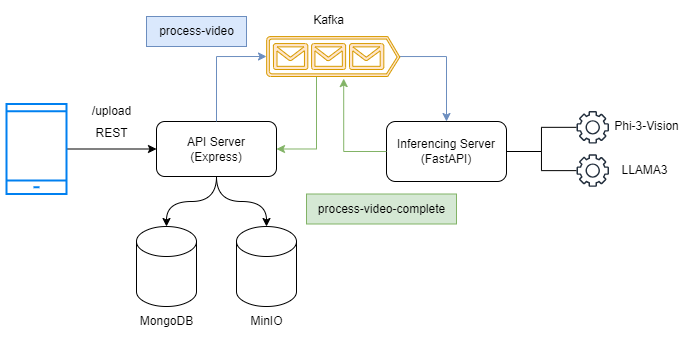

The diagram above was exported from draw.io. Its source (the exported page's mxGraphModel, read from the mxfile embedded in the PNG):
<mxGraphModel dx="1062" dy="567" grid="1" gridSize="10" guides="1" tooltips="1" connect="1" arrows="1" fold="1" page="1" pageScale="1" pageWidth="850" pageHeight="1100" math="0" shadow="0">
  <root>
    <mxCell id="0" />
    <mxCell id="1" parent="0" />
    <mxCell id="lVInbM5XwXF6WpVINKRx-13" style="edgeStyle=orthogonalEdgeStyle;rounded=0;orthogonalLoop=1;jettySize=auto;html=1;entryX=0;entryY=0.5;entryDx=0;entryDy=0;" edge="1" parent="1" source="lVInbM5XwXF6WpVINKRx-1" target="lVInbM5XwXF6WpVINKRx-2">
      <mxGeometry relative="1" as="geometry" />
    </mxCell>
    <mxCell id="lVInbM5XwXF6WpVINKRx-1" value="" style="html=1;verticalLabelPosition=bottom;align=center;labelBackgroundColor=#ffffff;verticalAlign=top;strokeWidth=2;strokeColor=#0080F0;shadow=0;dashed=0;shape=mxgraph.ios7.icons.smartphone;" vertex="1" parent="1">
      <mxGeometry x="220" y="167.5" width="60" height="90" as="geometry" />
    </mxCell>
    <mxCell id="lVInbM5XwXF6WpVINKRx-20" style="edgeStyle=orthogonalEdgeStyle;rounded=0;orthogonalLoop=1;jettySize=auto;html=1;curved=1;" edge="1" parent="1" source="lVInbM5XwXF6WpVINKRx-2" target="lVInbM5XwXF6WpVINKRx-15">
      <mxGeometry relative="1" as="geometry" />
    </mxCell>
    <mxCell id="lVInbM5XwXF6WpVINKRx-2" value="API Server&lt;div&gt;(Express)&lt;/div&gt;" style="rounded=1;whiteSpace=wrap;html=1;" vertex="1" parent="1">
      <mxGeometry x="370" y="185" width="120" height="55" as="geometry" />
    </mxCell>
    <mxCell id="lVInbM5XwXF6WpVINKRx-32" style="edgeStyle=orthogonalEdgeStyle;rounded=0;orthogonalLoop=1;jettySize=auto;html=1;endArrow=none;endFill=0;" edge="1" parent="1" source="lVInbM5XwXF6WpVINKRx-3" target="lVInbM5XwXF6WpVINKRx-30">
      <mxGeometry relative="1" as="geometry" />
    </mxCell>
    <mxCell id="lVInbM5XwXF6WpVINKRx-33" style="edgeStyle=orthogonalEdgeStyle;rounded=0;orthogonalLoop=1;jettySize=auto;html=1;endArrow=none;endFill=0;" edge="1" parent="1" source="lVInbM5XwXF6WpVINKRx-3" target="lVInbM5XwXF6WpVINKRx-31">
      <mxGeometry relative="1" as="geometry" />
    </mxCell>
    <mxCell id="lVInbM5XwXF6WpVINKRx-3" value="Inferencing Server&lt;div&gt;(FastAPI)&lt;/div&gt;" style="rounded=1;whiteSpace=wrap;html=1;" vertex="1" parent="1">
      <mxGeometry x="600" y="185" width="120" height="60" as="geometry" />
    </mxCell>
    <mxCell id="lVInbM5XwXF6WpVINKRx-6" style="edgeStyle=orthogonalEdgeStyle;rounded=0;orthogonalLoop=1;jettySize=auto;html=1;entryX=0.5;entryY=0;entryDx=0;entryDy=0;fillColor=#dae8fc;strokeColor=#6c8ebf;" edge="1" parent="1" source="lVInbM5XwXF6WpVINKRx-4" target="lVInbM5XwXF6WpVINKRx-3">
      <mxGeometry relative="1" as="geometry">
        <Array as="points">
          <mxPoint x="660" y="120" />
        </Array>
      </mxGeometry>
    </mxCell>
    <mxCell id="lVInbM5XwXF6WpVINKRx-11" style="edgeStyle=orthogonalEdgeStyle;rounded=0;orthogonalLoop=1;jettySize=auto;html=1;entryX=1;entryY=0.5;entryDx=0;entryDy=0;fillColor=#d5e8d4;strokeColor=#82b366;" edge="1" parent="1" source="lVInbM5XwXF6WpVINKRx-4" target="lVInbM5XwXF6WpVINKRx-2">
      <mxGeometry relative="1" as="geometry">
        <Array as="points">
          <mxPoint x="530" y="213" />
        </Array>
      </mxGeometry>
    </mxCell>
    <mxCell id="lVInbM5XwXF6WpVINKRx-4" value="" style="sketch=0;aspect=fixed;pointerEvents=1;shadow=0;dashed=0;html=1;strokeColor=#d79b00;labelPosition=center;verticalLabelPosition=bottom;verticalAlign=top;align=center;fillColor=#ffe6cc;shape=mxgraph.azure.queue_generic" vertex="1" parent="1">
      <mxGeometry x="480" y="100" width="133.33" height="40" as="geometry" />
    </mxCell>
    <mxCell id="lVInbM5XwXF6WpVINKRx-5" style="edgeStyle=orthogonalEdgeStyle;rounded=0;orthogonalLoop=1;jettySize=auto;html=1;entryX=0;entryY=0.5;entryDx=0;entryDy=0;entryPerimeter=0;fillColor=#dae8fc;strokeColor=#6c8ebf;" edge="1" parent="1" source="lVInbM5XwXF6WpVINKRx-2" target="lVInbM5XwXF6WpVINKRx-4">
      <mxGeometry relative="1" as="geometry" />
    </mxCell>
    <mxCell id="lVInbM5XwXF6WpVINKRx-9" style="edgeStyle=orthogonalEdgeStyle;rounded=0;orthogonalLoop=1;jettySize=auto;html=1;entryX=0.579;entryY=1.052;entryDx=0;entryDy=0;entryPerimeter=0;fillColor=#d5e8d4;strokeColor=#82b366;" edge="1" parent="1" source="lVInbM5XwXF6WpVINKRx-3" target="lVInbM5XwXF6WpVINKRx-4">
      <mxGeometry relative="1" as="geometry">
        <Array as="points">
          <mxPoint x="557" y="215" />
        </Array>
      </mxGeometry>
    </mxCell>
    <mxCell id="lVInbM5XwXF6WpVINKRx-14" value="REST" style="text;html=1;align=center;verticalAlign=middle;resizable=0;points=[];autosize=1;strokeColor=none;fillColor=none;" vertex="1" parent="1">
      <mxGeometry x="295" y="182" width="60" height="30" as="geometry" />
    </mxCell>
    <mxCell id="lVInbM5XwXF6WpVINKRx-15" value="" style="shape=cylinder3;whiteSpace=wrap;html=1;boundedLbl=1;backgroundOutline=1;size=15;" vertex="1" parent="1">
      <mxGeometry x="350" y="290" width="60" height="80" as="geometry" />
    </mxCell>
    <mxCell id="lVInbM5XwXF6WpVINKRx-16" value="MongoDB" style="text;html=1;align=center;verticalAlign=middle;resizable=0;points=[];autosize=1;strokeColor=none;fillColor=none;" vertex="1" parent="1">
      <mxGeometry x="340" y="370" width="80" height="30" as="geometry" />
    </mxCell>
    <mxCell id="lVInbM5XwXF6WpVINKRx-17" value="/upload" style="text;html=1;align=center;verticalAlign=middle;resizable=0;points=[];autosize=1;strokeColor=none;fillColor=none;" vertex="1" parent="1">
      <mxGeometry x="295" y="160" width="60" height="30" as="geometry" />
    </mxCell>
    <mxCell id="lVInbM5XwXF6WpVINKRx-18" value="" style="shape=cylinder3;whiteSpace=wrap;html=1;boundedLbl=1;backgroundOutline=1;size=15;" vertex="1" parent="1">
      <mxGeometry x="450" y="290" width="60" height="80" as="geometry" />
    </mxCell>
    <mxCell id="lVInbM5XwXF6WpVINKRx-19" value="MinIO" style="text;html=1;align=center;verticalAlign=middle;resizable=0;points=[];autosize=1;strokeColor=none;fillColor=none;" vertex="1" parent="1">
      <mxGeometry x="450" y="370" width="60" height="30" as="geometry" />
    </mxCell>
    <mxCell id="lVInbM5XwXF6WpVINKRx-21" style="edgeStyle=orthogonalEdgeStyle;rounded=0;orthogonalLoop=1;jettySize=auto;html=1;entryX=0.5;entryY=0;entryDx=0;entryDy=0;entryPerimeter=0;curved=1;" edge="1" parent="1" source="lVInbM5XwXF6WpVINKRx-2" target="lVInbM5XwXF6WpVINKRx-18">
      <mxGeometry relative="1" as="geometry" />
    </mxCell>
    <mxCell id="lVInbM5XwXF6WpVINKRx-22" value="Kafka" style="text;html=1;align=center;verticalAlign=middle;resizable=0;points=[];autosize=1;strokeColor=none;fillColor=none;" vertex="1" parent="1">
      <mxGeometry x="517" y="69" width="50" height="30" as="geometry" />
    </mxCell>
    <mxCell id="lVInbM5XwXF6WpVINKRx-23" value="process-video" style="text;html=1;align=center;verticalAlign=middle;resizable=0;points=[];autosize=1;strokeColor=#6c8ebf;fillColor=#dae8fc;" vertex="1" parent="1">
      <mxGeometry x="360" y="80" width="100" height="30" as="geometry" />
    </mxCell>
    <mxCell id="lVInbM5XwXF6WpVINKRx-24" value="process-video-complete" style="text;html=1;align=center;verticalAlign=middle;resizable=0;points=[];autosize=1;strokeColor=#82b366;fillColor=#d5e8d4;" vertex="1" parent="1">
      <mxGeometry x="520" y="257.5" width="150" height="30" as="geometry" />
    </mxCell>
    <mxCell id="lVInbM5XwXF6WpVINKRx-26" value="Phi-3-Vision" style="text;html=1;align=center;verticalAlign=middle;resizable=0;points=[];autosize=1;strokeColor=none;fillColor=none;" vertex="1" parent="1">
      <mxGeometry x="815" y="174.62" width="90" height="30" as="geometry" />
    </mxCell>
    <mxCell id="lVInbM5XwXF6WpVINKRx-27" value="LLAMA3" style="text;html=1;align=center;verticalAlign=middle;resizable=0;points=[];autosize=1;strokeColor=none;fillColor=none;" vertex="1" parent="1">
      <mxGeometry x="822.5" y="219.12" width="70" height="30" as="geometry" />
    </mxCell>
    <mxCell id="lVInbM5XwXF6WpVINKRx-30" value="" style="sketch=0;outlineConnect=0;fontColor=#232F3E;gradientColor=none;fillColor=#232F3D;strokeColor=none;dashed=0;verticalLabelPosition=bottom;verticalAlign=top;align=center;html=1;fontSize=12;fontStyle=0;aspect=fixed;pointerEvents=1;shape=mxgraph.aws4.gear;" vertex="1" parent="1">
      <mxGeometry x="790" y="174.62" width="32.5" height="32.5" as="geometry" />
    </mxCell>
    <mxCell id="lVInbM5XwXF6WpVINKRx-31" value="" style="sketch=0;outlineConnect=0;fontColor=#232F3E;gradientColor=none;fillColor=#232F3D;strokeColor=none;dashed=0;verticalLabelPosition=bottom;verticalAlign=top;align=center;html=1;fontSize=12;fontStyle=0;aspect=fixed;pointerEvents=1;shape=mxgraph.aws4.gear;" vertex="1" parent="1">
      <mxGeometry x="790" y="217.87" width="32.5" height="32.5" as="geometry" />
    </mxCell>
  </root>
</mxGraphModel>